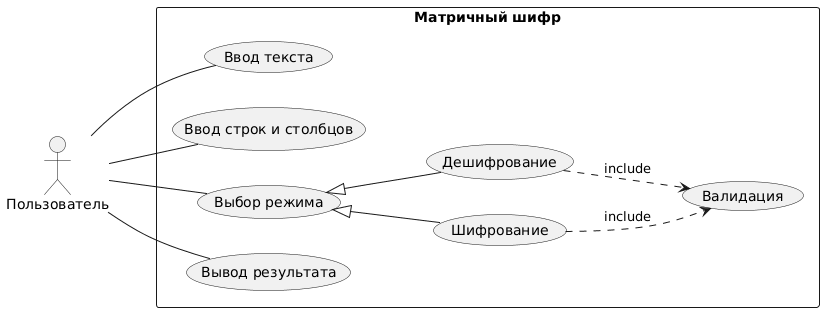

The diagram above was rendered by PlantUML. Its source (embedded in the PNG):
@startuml
left to right direction
actor Пользователь as p

rectangle "Матричный шифр" {
  
  (Ввод текста) as t
  (Ввод строк и столбцов) as size
  (Выбор режима) as mode
  (Шифрование) as enc
  (Дешифрование) as dec
  (Валидация) as val
  (Вывод результата) as out

  p -- t
  p -- size
  p -- mode
  p -- out

  mode <|-- enc
  mode <|-- dec

  enc ..> val : include
  dec ..> val : include
}
@enduml